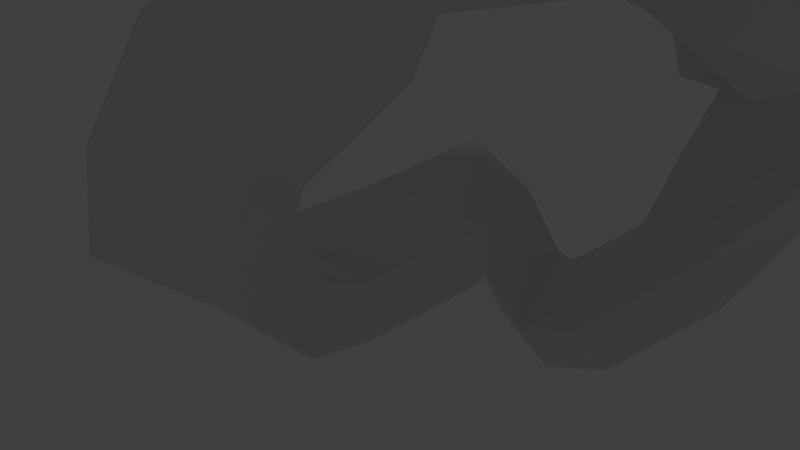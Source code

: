# Source: moebiusCrappy.blend  (saved by Blender 2.76.0; exported with 4.5.12 LTS)
import bpy
from mathutils import Matrix  # noqa: F401  (used for matrix-valued properties, if any)

bpy.ops.wm.read_factory_settings(use_empty=True)
scene = bpy.context.scene
scene.name = 'Scene'

# ---- collections
col_collection_1 = bpy.data.collections.new('Collection 1'); scene.collection.children.link(col_collection_1)

# ---- materials (node trees are filled in below, after node groups)
mat_material = bpy.data.materials.new('Material')
mat_material.alpha_threshold = 0.0
mat_material.use_transparent_shadow = False
mat_material.roughness = 0.5
mat_material.line_color = (0.0, 0.0, 0.0, 1.0)

# ---- material node trees

# ---- world
world_world = bpy.data.worlds.new('World'); scene.world = world_world
world_world.color = (0.05088, 0.05088, 0.05088)
world_world.use_sun_shadow = False
world_world.sun_shadow_jitter_overblur = 0.0
world_world.cycles.sampling_method = 'MANUAL'
world_world.cycles.sample_map_resolution = 256

# ---- cameras
cam_camera = bpy.data.cameras.new('Camera')
cam_camera.clip_end = 100.0
cam_camera.lens = 35.0
cam_camera.sensor_width = 32.0
cam_camera.sensor_height = 18.0
cam_camera.ortho_scale = 7.314
cam_camera.dof.focus_distance = 0.0
cam_camera.dof.aperture_fstop = 128.0

# ---- lights
light_lamp = bpy.data.lights.new('Lamp', 'POINT')
light_lamp.transmission_factor = 0.0
light_lamp.cutoff_distance = 30.0
light_lamp.energy = 100.0
light_lamp.shadow_buffer_clip_start = 1.001
light_lamp.shadow_soft_size = 0.1
light_lamp.shadow_maximum_resolution = 0.006
light_lamp.use_absolute_resolution = True
light_lamp.cycles.use_multiple_importance_sampling = False

# ---- meshes
me_cube = bpy.data.meshes.new('Cube')
me_cube.from_pydata([(1.0, 1.0, -1.0), (1.0, -1.0, -1.0), (-1.0, -1.0, -1.0), (-1.0, 1.0, -1.0), (1.0, 1.0, 1.0), (1.0, -1.0, 1.0), (-1.0, -1.0, 1.0), (-1.0, 1.0, 1.0), (1.44, -2.131, 0.3435), (-0.5522, -2.302, 0.2852), (1.41, -1.886, 2.245), (-0.5821, -2.057, 2.187), (1.535, -2.884, 2.477), (-0.3636, -3.489, 2.911), (1.368, -2.236, 3.56), (-0.5309, -2.841, 3.994), (1.725, -3.152, 4.507), (-0.1735, -3.395, 5.965), (1.558, -2.41, 3.913), (-0.3409, -2.653, 5.37), (1.903, -2.915, 6.545), (0.1723, -2.83, 9.053), (1.689, -2.276, 5.478), (-0.04172, -2.191, 7.986), (2.468, -2.119, 8.835), (0.7378, -2.034, 11.34), (2.254, -1.48, 7.768), (0.5238, -1.395, 10.28), (3.042, -1.895, 11.29), (1.952, -0.4775, 13.54), (2.757, -1.668, 9.512), (1.667, -0.25, 11.76), (4.192, -0.4888, 12.09), (2.211, -0.2515, 12.42), (4.139, -0.4969, 10.09), (2.157, -0.2596, 10.42), (3.36, 0.612, 13.89), (2.528, 0.8493, 9.362), (4.083, 0.6038, 13.05), (3.251, 0.8411, 8.522), (2.627, 2.22, 10.24), (3.449, 2.458, 5.699), (3.353, 2.212, 11.06), (4.175, 2.45, 6.525), (2.348, 3.731, 9.815), (3.781, 3.968, 6.364), (2.9, 3.723, 11.26), (4.333, 3.96, 7.806), (1.61, 4.039, 8.73), (3.157, 5.225, 7.602), (1.514, 4.426, 10.46), (3.06, 5.612, 9.334), (0.939, 4.83, 6.704), (2.636, 5.779, 7.876), (0.5178, 5.436, 7.454), (2.215, 6.385, 8.626), (0.9387, 5.46, 3.488), (2.636, 6.409, 4.66), (0.5175, 6.067, 4.238), (2.215, 7.016, 5.409), (1.27, 6.169, 2.743), (3.246, 6.379, 2.178), (1.171, 6.947, 2.383), (3.148, 7.156, 1.818), (1.07, 5.561, 0.1533), (3.036, 5.195, 0.242), (1.168, 6.027, -1.449), (3.134, 5.662, -1.36), (0.9554, 4.924, -2.337), (2.552, 3.765, -1.515), (1.252, 5.131, -4.12), (2.848, 3.972, -3.297), (0.4506, 4.101, -3.469), (2.047, 2.942, -2.647), (0.7467, 4.309, -5.252), (2.343, 3.15, -4.429), (0.3719, 3.891, -3.581), (1.566, 2.29, -3.833), (0.7808, 4.233, -5.067), (1.975, 2.632, -5.319), (0.05678, 3.933, -3.54), (0.7519, 2.077, -4.213), (0.4583, 4.176, -5.156), (1.153, 2.32, -5.829), (-0.5035, 3.803, -1.171), (0.174, 1.986, -2.401), (-0.3628, 4.055, -3.034), (0.3148, 2.238, -4.264), (-1.267, 3.327, 0.8827), (-0.1106, 1.772, -0.3602), (-1.208, 3.607, -0.9834), (-0.05174, 2.053, -2.226)], [], [(0, 1, 2, 3), (4, 7, 6, 5), (0, 4, 5, 1), (5, 6, 11, 10), (2, 6, 7, 3), (0, 91, 89, 4), (9, 8, 12, 13), (6, 2, 9, 11), (1, 5, 10, 8), (2, 1, 8, 9), (14, 15, 19, 18), (10, 11, 15, 14), (8, 10, 14, 12), (11, 9, 13, 15), (19, 17, 21, 23), (12, 14, 18, 16), (15, 13, 17, 19), (13, 12, 16, 17), (22, 23, 27, 26), (17, 16, 20, 21), (18, 19, 23, 22), (16, 18, 22, 20), (24, 26, 30, 28), (20, 22, 26, 24), (23, 21, 25, 27), (21, 20, 24, 25), (31, 29, 33, 35), (27, 25, 29, 31), (25, 24, 28, 29), (26, 27, 31, 30), (34, 35, 39, 38), (29, 28, 32, 33), (30, 31, 35, 34), (28, 30, 34, 32), (39, 37, 41, 43), (32, 34, 38, 36), (35, 33, 37, 39), (33, 32, 36, 37), (43, 41, 45, 47), (37, 36, 40, 41), (38, 39, 43, 42), (36, 38, 42, 40), (46, 47, 51, 50), (41, 40, 44, 45), (42, 43, 47, 46), (40, 42, 46, 44), (51, 49, 53, 55), (44, 46, 50, 48), (47, 45, 49, 51), (45, 44, 48, 49), (53, 52, 56, 57), (49, 48, 52, 53), (50, 51, 55, 54), (48, 50, 54, 52), (58, 59, 63, 62), (54, 55, 59, 58), (52, 54, 58, 56), (55, 53, 57, 59), (63, 61, 65, 67), (56, 58, 62, 60), (59, 57, 61, 63), (57, 56, 60, 61), (66, 67, 71, 70), (61, 60, 64, 65), (62, 63, 67, 66), (60, 62, 66, 64), (68, 70, 74, 72), (64, 66, 70, 68), (67, 65, 69, 71), (65, 64, 68, 69), (75, 73, 77, 79), (71, 69, 73, 75), (69, 68, 72, 73), (70, 71, 75, 74), (78, 79, 83, 82), (73, 72, 76, 77), (74, 75, 79, 78), (72, 74, 78, 76), (83, 81, 85, 87), (76, 78, 82, 80), (79, 77, 81, 83), (77, 76, 80, 81), (87, 85, 89, 91), (81, 80, 84, 85), (82, 83, 87, 86), (80, 82, 86, 84), (0, 3, 90, 91), (85, 84, 88, 89), (86, 87, 91, 90), (84, 86, 90, 88), (3, 7, 88, 84), (4, 89, 88, 7)])
me_cube.materials.append(mat_material)
me_cube.use_remesh_preserve_volume = False
me_cube.use_remesh_preserve_attributes = False
me_cube.use_mirror_vertex_groups = False
me_cube.update()

# ---- objects
ob_cube = bpy.data.objects.new('Cube', me_cube)
ob_lamp = bpy.data.objects.new('Lamp', light_lamp)
ob_camera = bpy.data.objects.new('Camera', cam_camera)

# ---- transforms, parenting, visibility, modifiers, constraints
ob_cube.location = (0.0, 0.0, 0.0)
ob_cube.scale = (1.0, 1.0, 0.3983)
ob_cube.lock_rotations_4d = False
ob_cube.empty_display_type = 'ARROWS'
ob_cube.lineart.crease_threshold = 0.0
ob_lamp.location = (4.076, 1.005, 5.904)
ob_lamp.rotation_euler = (0.6503, 0.05522, 1.866)
ob_lamp.lock_rotations_4d = False
ob_lamp.empty_display_type = 'ARROWS'
ob_lamp.color = (0.0, 0.0, 0.0, 0.0)
ob_lamp.lineart.crease_threshold = 0.0
ob_camera.location = (7.481, -6.508, 5.344)
ob_camera.rotation_euler = (1.109, 0.01082, 0.8149)
ob_camera.lock_rotations_4d = False
ob_camera.empty_display_type = 'ARROWS'
ob_camera.color = (0.0, 0.0, 0.0, 0.0)
ob_camera.display_type = 'WIRE'
ob_camera.lineart.crease_threshold = 0.0

# ---- collection membership
col_collection_1.objects.link(ob_cube)
col_collection_1.objects.link(ob_lamp)
col_collection_1.objects.link(ob_camera)

# ---- scene / render settings (as saved in the file)
scene.camera = ob_camera
scene.frame_start = 1; scene.frame_end = 250; scene.frame_set(1)
scene.render.engine = 'BLENDER_EEVEE_NEXT'
scene.render.resolution_percentage = 50
scene.render.dither_intensity = 0.0
scene.cycles.use_denoising = False
scene.cycles.samples = 10
scene.cycles.sampling_pattern = 'TABULATED_SOBOL'
scene.cycles.light_sampling_threshold = 0.0
scene.cycles.use_adaptive_sampling = False
scene.cycles.use_light_tree = False
scene.cycles.blur_glossy = 0.0
scene.cycles.pixel_filter_type = 'GAUSSIAN'
scene.cycles.sample_clamp_indirect = 0.0
scene.view_settings.view_transform = 'Standard'
bpy.context.view_layer.update()
